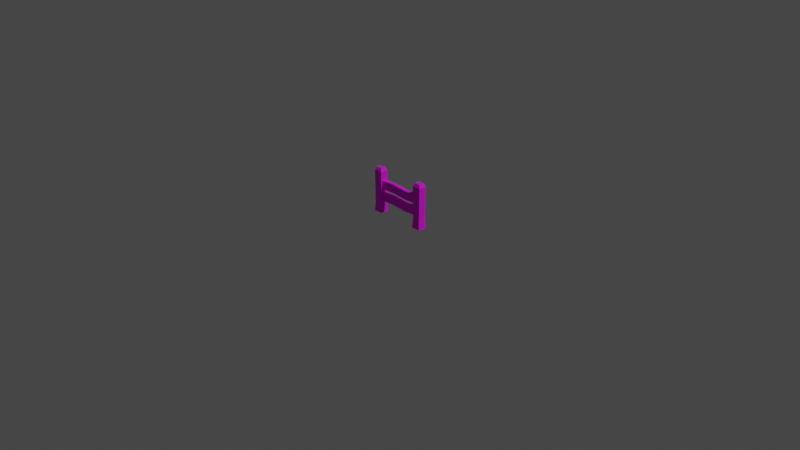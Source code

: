 # Source: fence_0.blend  (saved by Blender 2.92.15; exported with 4.5.12 LTS)
import bpy
from mathutils import Matrix  # noqa: F401  (used for matrix-valued properties, if any)

bpy.ops.wm.read_factory_settings(use_empty=True)
scene = bpy.context.scene
scene.name = 'Scene'

# ---- collections
col_collection = bpy.data.collections.new('Collection'); scene.collection.children.link(col_collection)

# ---- images (referenced by path relative to the original .blend; pixels are not part of the script)
import os
ASSET_DIR = os.environ.get("B2B_ASSET_DIR", "")  # directory of the original .blend (textures are referenced by path, not embedded)
HERE = os.path.dirname(os.path.abspath(__file__))  # packed textures are extracted next to this script under _unpacked/

def load_image(name, relpath, width, height, colorspace="sRGB"):
    """Load a texture the original file referenced (path relative to the .blend, or extracted next to this script)."""
    p = next((c for c in (os.path.join(HERE, relpath), os.path.join(ASSET_DIR, relpath)) if relpath and os.path.exists(c)), "")
    if p:
        img = bpy.data.images.load(p, check_existing=True)
        img.name = name
    else:  # same state as the original file: an image datablock whose file is absent (Cycles renders it pink)
        img = bpy.data.images.new(name, width, height)
        img.source = "FILE"
        img.filepath = "//" + (relpath or name)
    img.colorspace_settings.name = colorspace
    return img
img_bigpalette_png = load_image('BigPalette.png', 'BigPalette.png', 1024, 1024, 'sRGB')

# ---- materials (node trees are filled in below, after node groups)
mat_bigpalette = bpy.data.materials.new('BigPalette')
mat_bigpalette.use_transparent_shadow = False

# ---- material node trees
mat_bigpalette.use_nodes = True; mat_bigpalette.node_tree.nodes.clear()
_N = mat_bigpalette.node_tree.nodes; _L = mat_bigpalette.node_tree.links
n0 = _N.new('ShaderNodeBsdfPrincipled'); n0.name = 'Principled BSDF'; n0.location = (10, 300)
n0.distribution = 'GGX'
n0.subsurface_method = 'BURLEY'
n0.inputs[2].default_value = 0.698
n0.inputs[3].default_value = 1.45
n0.inputs[13].default_value = 0.505
n0.inputs[27].default_value = (0.0, 0.0, 0.0, 1.0)
n0.inputs[28].default_value = 1.0
n1 = _N.new('ShaderNodeOutputMaterial'); n1.name = 'Material Output'; n1.location = (300, 300)
n2 = _N.new('ShaderNodeTexImage'); n2.name = 'Image Texture'; n2.location = (-280, 280)
n2.image = img_bigpalette_png
_L.new(n0.outputs[0], n1.inputs[0])
_L.new(n2.outputs[0], n0.inputs[0])
n1.is_active_output = True

# ---- world
world_world = bpy.data.worlds.new('World'); scene.world = world_world
world_world.use_nodes = True; world_world.node_tree.nodes.clear()
_N = world_world.node_tree.nodes; _L = world_world.node_tree.links
n0 = _N.new('ShaderNodeOutputWorld'); n0.name = 'World Output'; n0.location = (300, 300)
n1 = _N.new('ShaderNodeBackground'); n1.name = 'Background'; n1.location = (10, 300)
n1.inputs[0].default_value = (0.05088, 0.05088, 0.05088, 1.0)
_L.new(n1.outputs[0], n0.inputs[0])
n0.is_active_output = True
world_world.color = (0.05088, 0.05088, 0.05088)
world_world.use_sun_shadow = False
world_world.sun_shadow_jitter_overblur = 0.0

# ---- cameras
cam_camera = bpy.data.cameras.new('Camera')
cam_camera.clip_end = 100.0
cam_camera.ortho_scale = 7.314

# ---- lights
light_light = bpy.data.lights.new('Light', 'POINT')
light_light.transmission_factor = 0.0
light_light.energy = 1000.0
light_light.shadow_soft_size = 0.1
light_light.shadow_maximum_resolution = 0.006
light_light.use_absolute_resolution = True

# ---- meshes
me_cube_029 = bpy.data.meshes.new('Cube.029')
me_cube_029.from_pydata([(-6.761, -1.157, -1.032), (-6.43, -0.6685, 0.9683), (-6.761, 1.157, -1.032), (-6.43, 0.6685, 0.9683), (-4.761, -1.157, -1.032), (-5.093, -0.6685, 0.9683), (-4.761, 1.157, -1.032), (-5.093, 0.6685, 0.9683), (-6.607, -1.0, -0.601), (-6.607, 1.0, -0.601), (-4.915, 1.0, -0.601), (-4.915, -1.0, -0.601), (-6.747, -1.0, 0.8242), (-6.747, 1.0, 0.8242), (-4.775, 1.0, 0.8242), (-4.775, -1.0, 0.8242), (-5.118, -0.489, -0.5027), (-5.118, -0.489, -0.124), (-5.118, 0.489, -0.5027), (-5.118, 0.489, -0.124), (5.245, -0.489, -0.5027), (5.245, -0.489, -0.124), (5.245, 0.489, -0.5027), (5.245, 0.489, -0.124), (1.791, 0.489, -0.5322), (-1.664, 0.489, -0.4728), (-1.664, 0.489, -0.09413), (1.791, 0.489, -0.1535), (-1.664, -0.489, -0.4728), (1.791, -0.489, -0.5322), (1.791, -0.489, -0.1535), (-1.664, -0.489, -0.09413), (-5.118, -0.489, 0.04394), (-5.118, -0.489, 0.4226), (-5.118, 0.489, 0.04394), (-5.118, 0.489, 0.4226), (5.245, -0.489, 0.04394), (5.245, -0.489, 0.4226), (5.245, 0.489, 0.04394), (5.245, 0.489, 0.4226), (1.791, 0.489, 0.01439), (-1.664, 0.489, 0.0738), (-1.664, 0.489, 0.4525), (1.791, 0.489, 0.3931), (-1.664, -0.489, 0.0738), (1.791, -0.489, 0.01439), (1.791, -0.489, 0.3931), (-1.664, -0.489, 0.4525), (4.634, -1.157, -1.032), (4.965, -0.6685, 0.9683), (4.634, 1.157, -1.032), (4.965, 0.6685, 0.9683), (6.634, -1.157, -1.032), (6.303, -0.6685, 0.9683), (6.634, 1.157, -1.032), (6.303, 0.6685, 0.9683), (4.788, -1.0, -0.601), (4.788, 1.0, -0.601), (6.48, 1.0, -0.601), (6.48, -1.0, -0.601), (4.648, -1.0, 0.8242), (4.648, 1.0, 0.8242), (6.62, 1.0, 0.8242), (6.62, -1.0, 0.8242)], [], [(12, 1, 3, 13), (13, 3, 7, 14), (14, 7, 5, 15), (15, 5, 1, 12), (2, 6, 4, 0), (7, 3, 1, 5), (4, 11, 8, 0), (6, 10, 11, 4), (2, 9, 10, 6), (0, 8, 9, 2), (11, 15, 12, 8), (10, 14, 15, 11), (9, 13, 14, 10), (8, 12, 13, 9), (16, 17, 19, 18), (24, 27, 23, 22), (22, 23, 21, 20), (28, 31, 17, 16), (24, 22, 20, 29), (26, 19, 17, 31), (23, 27, 30, 21), (27, 26, 31, 30), (18, 25, 28, 16), (25, 24, 29, 28), (20, 21, 30, 29), (29, 30, 31, 28), (18, 19, 26, 25), (25, 26, 27, 24), (32, 33, 35, 34), (40, 43, 39, 38), (38, 39, 37, 36), (44, 47, 33, 32), (40, 38, 36, 45), (42, 35, 33, 47), (39, 43, 46, 37), (43, 42, 47, 46), (34, 41, 44, 32), (41, 40, 45, 44), (36, 37, 46, 45), (45, 46, 47, 44), (34, 35, 42, 41), (41, 42, 43, 40), (60, 49, 51, 61), (61, 51, 55, 62), (62, 55, 53, 63), (63, 53, 49, 60), (50, 54, 52, 48), (55, 51, 49, 53), (52, 59, 56, 48), (54, 58, 59, 52), (50, 57, 58, 54), (48, 56, 57, 50), (59, 63, 60, 56), (58, 62, 63, 59), (57, 61, 62, 58), (56, 60, 61, 57)])
me_cube_029.polygons.foreach_set('use_smooth', [True] * 56)
_k = set([(0, 2), (0, 4), (0, 8), (1, 3), (1, 5), (1, 12), (2, 6), (2, 9), (3, 7), (3, 13), (4, 6), (4, 11), (5, 7), (5, 15), (6, 10), (7, 14), (8, 9), (8, 11), (8, 12), (9, 10), (9, 13), (10, 11), (10, 14), (11, 15), (12, 13), (12, 15), (13, 14), (14, 15), (16, 17), (16, 18), (16, 28), (17, 19), (17, 31), (18, 19), (18, 25), (19, 26), (20, 21), (20, 22), (20, 29), (21, 23), (21, 30), (22, 23), (22, 24), (23, 27), (24, 25), (24, 29), (25, 28), (26, 27), (26, 31), (27, 30), (28, 29), (30, 31), (32, 33), (32, 34), (32, 44), (33, 35), (33, 47), (34, 35), (34, 41), (35, 42), (36, 37), (36, 38), (36, 45), (37, 39), (37, 46), (38, 39), (38, 40), (39, 43), (40, 41), (40, 45), (41, 44), (42, 43), (42, 47), (43, 46), (44, 45), (46, 47), (48, 50), (48, 52), (48, 56), (49, 51), (49, 53), (49, 60), (50, 54), (50, 57), (51, 55), (51, 61), (52, 54), (52, 59), (53, 55), (53, 63), (54, 58), (55, 62), (56, 57), (56, 59), (56, 60), (57, 58), (57, 61), (58, 59), (58, 62), (59, 63), (60, 61), (60, 63), (61, 62), (62, 63)])
me_cube_029.attributes.new('sharp_edge', 'BOOLEAN', 'EDGE').data.foreach_set('value', [ (min(e.vertices), max(e.vertices)) in _k for e in me_cube_029.edges])
_uv = me_cube_029.uv_layers.new(name='UVMap')
_uv.uv.foreach_set('vector', [0.8651, 0.9068, 0.8648, 0.9065, 0.8648, 0.9054, 0.8651, 0.9052, 0.8651, 0.9052, 0.8648, 0.9054, 0.8637, 0.9054, 0.8635, 0.9052, 0.8635, 0.9052, 0.8637, 0.9054, 0.8637, 0.9065, 0.8635, 0.9068, 0.8635, 0.9068, 0.8637, 0.9065, 0.8648, 0.9065, 0.8651, 0.9068, 0.9366, 0.9043, 0.9382, 0.9043, 0.9382, 0.9062, 0.9366, 0.9062, 0.8637, 0.9054, 0.8648, 0.9054, 0.8648, 0.9065, 0.8637, 0.9065, 0.9411, 0.9059, 0.9415, 0.9061, 0.9415, 0.9074, 0.9411, 0.9076, 0.9411, 0.9062, 0.9408, 0.9061, 0.9408, 0.9044, 0.9411, 0.9043, 0.9396, 0.9114, 0.94, 0.9115, 0.94, 0.9129, 0.9396, 0.913, 0.9381, 0.91, 0.9378, 0.9098, 0.9378, 0.9082, 0.9381, 0.9081, 0.9415, 0.9061, 0.9427, 0.9059, 0.9427, 0.9076, 0.9415, 0.9074, 0.9408, 0.9061, 0.9396, 0.9061, 0.9396, 0.9044, 0.9408, 0.9044, 0.94, 0.9115, 0.9412, 0.9114, 0.9412, 0.913, 0.94, 0.9129, 0.9378, 0.9098, 0.9366, 0.9098, 0.9366, 0.9082, 0.9378, 0.9082, 0.9048, 0.9069, 0.9046, 0.9069, 0.9046, 0.9065, 0.9048, 0.9065, 0.9033, 0.9042, 0.9031, 0.9042, 0.9031, 0.9028, 0.9033, 0.9028, 0.9049, 0.9052, 0.9047, 0.9052, 0.9047, 0.9047, 0.9049, 0.9047, 0.9035, 0.9042, 0.9033, 0.9042, 0.9033, 0.9028, 0.9035, 0.9028, 0.9014, 0.9057, 0.9014, 0.9072, 0.901, 0.9072, 0.901, 0.9057, 0.9023, 0.9057, 0.9023, 0.9072, 0.9019, 0.9072, 0.9019, 0.9057, 0.9023, 0.9028, 0.9023, 0.9042, 0.9019, 0.9042, 0.9019, 0.9028, 0.9023, 0.9042, 0.9023, 0.9057, 0.9019, 0.9057, 0.9019, 0.9042, 0.9014, 0.9028, 0.9014, 0.9042, 0.901, 0.9042, 0.901, 0.9028, 0.9014, 0.9042, 0.9014, 0.9057, 0.901, 0.9057, 0.901, 0.9042, 0.9035, 0.9072, 0.9033, 0.9072, 0.9033, 0.9057, 0.9035, 0.9057, 0.9035, 0.9057, 0.9033, 0.9057, 0.9033, 0.9042, 0.9035, 0.9042, 0.9033, 0.9072, 0.9031, 0.9072, 0.9031, 0.9057, 0.9033, 0.9057, 0.9033, 0.9057, 0.9031, 0.9057, 0.9031, 0.9042, 0.9033, 0.9042, 0.9049, 0.9056, 0.9047, 0.9056, 0.9047, 0.9052, 0.9049, 0.9052, 0.9037, 0.9042, 0.9035, 0.9042, 0.9035, 0.9028, 0.9037, 0.9028, 0.9049, 0.906, 0.9047, 0.906, 0.9047, 0.9056, 0.9049, 0.9056, 0.9038, 0.9042, 0.9037, 0.9042, 0.9037, 0.9028, 0.9039, 0.9028, 0.9019, 0.9057, 0.9019, 0.9072, 0.9014, 0.9072, 0.9014, 0.9057, 0.901, 0.9057, 0.901, 0.9072, 0.9006, 0.9072, 0.9006, 0.9057, 0.901, 0.9028, 0.901, 0.9042, 0.9006, 0.9042, 0.9006, 0.9028, 0.901, 0.9042, 0.901, 0.9057, 0.9006, 0.9057, 0.9006, 0.9042, 0.9019, 0.9028, 0.9019, 0.9042, 0.9014, 0.9042, 0.9014, 0.9028, 0.9019, 0.9042, 0.9019, 0.9057, 0.9014, 0.9057, 0.9014, 0.9042, 0.9038, 0.9072, 0.9037, 0.9072, 0.9037, 0.9057, 0.9039, 0.9057, 0.9039, 0.9057, 0.9037, 0.9057, 0.9037, 0.9042, 0.9038, 0.9042, 0.9037, 0.9072, 0.9035, 0.9072, 0.9035, 0.9057, 0.9037, 0.9057, 0.9037, 0.9057, 0.9035, 0.9057, 0.9035, 0.9042, 0.9037, 0.9042, 0.8651, 0.9084, 0.8648, 0.9082, 0.8648, 0.9071, 0.8651, 0.9068, 0.8651, 0.9068, 0.8648, 0.9071, 0.8637, 0.9071, 0.8635, 0.9068, 0.8635, 0.9068, 0.8637, 0.9071, 0.8637, 0.9082, 0.8635, 0.9084, 0.8635, 0.9084, 0.8637, 0.9082, 0.8648, 0.9082, 0.8651, 0.9084, 0.9366, 0.9062, 0.9382, 0.9062, 0.9382, 0.9081, 0.9366, 0.9081, 0.8637, 0.9071, 0.8648, 0.9071, 0.8648, 0.9082, 0.8637, 0.9082, 0.9366, 0.9119, 0.937, 0.912, 0.937, 0.9134, 0.9366, 0.9135, 0.9381, 0.9119, 0.9378, 0.9117, 0.9378, 0.9101, 0.9381, 0.91, 0.9411, 0.9043, 0.9415, 0.9044, 0.9415, 0.9058, 0.9411, 0.9059, 0.9411, 0.9081, 0.9408, 0.908, 0.9408, 0.9063, 0.9411, 0.9062, 0.937, 0.912, 0.9381, 0.9119, 0.9381, 0.9135, 0.937, 0.9134, 0.9378, 0.9117, 0.9366, 0.9117, 0.9366, 0.9101, 0.9378, 0.9101, 0.9415, 0.9044, 0.9427, 0.9043, 0.9427, 0.9059, 0.9415, 0.9058, 0.9408, 0.908, 0.9396, 0.908, 0.9396, 0.9063, 0.9408, 0.9063])
me_cube_029.materials.append(mat_bigpalette)
me_cube_029.use_remesh_fix_poles = True
me_cube_029.use_remesh_preserve_attributes = False
me_cube_029.use_mirror_vertex_groups = False
me_cube_029.update()
me_cube_029.normals_split_custom_set([tuple(v) for v in zip(*[iter([-0.4134, 0.0, 0.9106, -0.4134, 0.0, 0.9106, -0.4134, 0.0, 0.9106, -0.4134, 0.0, 0.9106, 0.0, 0.3986, 0.9171, 0.0, 0.3986, 0.9171, 0.0, 0.3986, 0.9171, 0.0, 0.3986, 0.9171, 0.4134, 0.0, 0.9106, 0.4134, 0.0, 0.9106, 0.4134, 0.0, 0.9106, 0.4134, 0.0, 0.9106, 0.0, -0.3986, 0.9171, 0.0, -0.3986, 0.9171, 0.0, -0.3986, 0.9171, 0.0, -0.3986, 0.9171, 0.0, 0.0, -1.0, 0.0, 0.0, -1.0, 0.0, 0.0, -1.0, 0.0, 0.0, -1.0, 0.0, 0.0, 1.0, 0.0, 0.0, 1.0, 0.0, 0.0, 1.0, 0.0, 0.0, 1.0, 0.0, -0.9394, 0.3429, 0.0, -0.9394, 0.3429, 0.0, -0.9394, 0.3429, 0.0, -0.9394, 0.3429, 0.9417, 0.0, 0.3366, 0.9417, 0.0, 0.3366, 0.9417, 0.0, 0.3366, 0.9417, 0.0, 0.3366, 0.0, 0.9394, 0.3429, 0.0, 0.9394, 0.3429, 0.0, 0.9394, 0.3429, 0.0, 0.9394, 0.3429, -0.9417, 0.0, 0.3366, -0.9417, 0.0, 0.3366, -0.9417, 0.0, 0.3366, -0.9417, 0.0, 0.3366, 0.0, -1.0, 0.0, 0.0, -1.0, 0.0, 0.0, -1.0, 0.0, 0.0, -1.0, 0.0, 0.9952, 0.0, -0.09762, 0.9952, 0.0, -0.09762, 0.9952, 0.0, -0.09762, 0.9952, 0.0, -0.09762, 0.0, 1.0, 0.0, 0.0, 1.0, 0.0, 0.0, 1.0, 0.0, 0.0, 1.0, 0.0, -0.9952, 0.0, -0.09762, -0.9952, 0.0, -0.09762, -0.9952, 0.0, -0.09762, -0.9952, 0.0, -0.09762, -1.0, 0.0, 0.0, -1.0, 0.0, 0.0, -1.0, 0.0, 0.0, -1.0, 0.0, 0.0, 0.0, 1.0, 0.0, 0.0, 1.0, 0.0, 0.0, 1.0, 0.0, 0.0, 1.0, 0.0, 1.0, 0.0, 0.0, 1.0, 0.0, 0.0, 1.0, 0.0, 0.0, 1.0, 0.0, 0.0, 0.0, -1.0, 0.0, 0.0, -1.0, 0.0, 0.0, -1.0, 0.0, 0.0, -1.0, 0.0, 0.008552, 0.0, -1.0, 0.008552, 0.0, -1.0, 0.008552, 0.0, -1.0, 0.008552, 0.0, -1.0, -0.008643, 0.0, 1.0, -0.008643, 0.0, 1.0, -0.008643, 0.0, 1.0, -0.008643, 0.0, 1.0, -0.008552, 0.0, 1.0, -0.008552, 0.0, 1.0, -0.008552, 0.0, 1.0, -0.008552, 0.0, 1.0, 0.01719, 0.0, 0.9999, 0.01719, 0.0, 0.9999, 0.01719, 0.0, 0.9999, 0.01719, 0.0, 0.9999, 0.008643, 0.0, -1.0, 0.008643, 0.0, -1.0, 0.008643, 0.0, -1.0, 0.008643, 0.0, -1.0, -0.01719, 0.0, -0.9999, -0.01719, 0.0, -0.9999, -0.01719, 0.0, -0.9999, -0.01719, 0.0, -0.9999, 0.0, -1.0, 0.0, 0.0, -1.0, 0.0, 0.0, -1.0, 0.0, 0.0, -1.0, 0.0, 0.0, -1.0, 0.0, 0.0, -1.0, 0.0, 0.0, -1.0, 0.0, 0.0, -1.0, 0.0, 0.0, 1.0, 0.0, 0.0, 1.0, 0.0, 0.0, 1.0, 0.0, 0.0, 1.0, 0.0, 0.0, 1.0, 0.0, 0.0, 1.0, 0.0, 0.0, 1.0, 0.0, 0.0, 1.0, 0.0, -1.0, 0.0, 0.0, -1.0, 0.0, 0.0, -1.0, 0.0, 0.0, -1.0, 0.0, 0.0, 0.0, 1.0, 0.0, 0.0, 1.0, 0.0, 0.0, 1.0, 0.0, 0.0, 1.0, 0.0, 1.0, 0.0, 0.0, 1.0, 0.0, 0.0, 1.0, 0.0, 0.0, 1.0, 0.0, 0.0, 0.0, -1.0, 0.0, 0.0, -1.0, 0.0, 0.0, -1.0, 0.0, 0.0, -1.0, 0.0, 0.008552, 0.0, -1.0, 0.008552, 0.0, -1.0, 0.008552, 0.0, -1.0, 0.008552, 0.0, -1.0, -0.008643, 0.0, 1.0, -0.008643, 0.0, 1.0, -0.008643, 0.0, 1.0, -0.008643, 0.0, 1.0, -0.008552, 0.0, 1.0, -0.008552, 0.0, 1.0, -0.008552, 0.0, 1.0, -0.008552, 0.0, 1.0, 0.01719, 0.0, 0.9999, 0.01719, 0.0, 0.9999, 0.01719, 0.0, 0.9999, 0.01719, 0.0, 0.9999, 0.008643, 0.0, -1.0, 0.008643, 0.0, -1.0, 0.008643, 0.0, -1.0, 0.008643, 0.0, -1.0, -0.01719, 0.0, -0.9999, -0.01719, 0.0, -0.9999, -0.01719, 0.0, -0.9999, -0.01719, 0.0, -0.9999, 0.0, -1.0, 0.0, 0.0, -1.0, 0.0, 0.0, -1.0, 0.0, 0.0, -1.0, 0.0, 0.0, -1.0, 0.0, 0.0, -1.0, 0.0, 0.0, -1.0, 0.0, 0.0, -1.0, 0.0, 0.0, 1.0, 0.0, 0.0, 1.0, 0.0, 0.0, 1.0, 0.0, 0.0, 1.0, 0.0, 0.0, 1.0, 0.0, 0.0, 1.0, 0.0, 0.0, 1.0, 0.0, 0.0, 1.0, 0.0, -0.4134, 0.0, 0.9106, -0.4134, 0.0, 0.9106, -0.4134, 0.0, 0.9106, -0.4134, 0.0, 0.9106, 0.0, 0.3986, 0.9171, 0.0, 0.3986, 0.9171, 0.0, 0.3986, 0.9171, 0.0, 0.3986, 0.9171, 0.4134, 0.0, 0.9106, 0.4134, 0.0, 0.9106, 0.4134, 0.0, 0.9106, 0.4134, 0.0, 0.9106, 0.0, -0.3986, 0.9171, 0.0, -0.3986, 0.9171, 0.0, -0.3986, 0.9171, 0.0, -0.3986, 0.9171, 0.0, 0.0, -1.0, 0.0, 0.0, -1.0, 0.0, 0.0, -1.0, 0.0, 0.0, -1.0, 0.0, 0.0, 1.0, 0.0, 0.0, 1.0, 0.0, 0.0, 1.0, 0.0, 0.0, 1.0, 0.0, -0.9394, 0.3429, 0.0, -0.9394, 0.3429, 0.0, -0.9394, 0.3429, 0.0, -0.9394, 0.3429, 0.9417, 0.0, 0.3366, 0.9417, 0.0, 0.3366, 0.9417, 0.0, 0.3366, 0.9417, 0.0, 0.3366, 0.0, 0.9394, 0.3429, 0.0, 0.9394, 0.3429, 0.0, 0.9394, 0.3429, 0.0, 0.9394, 0.3429, -0.9417, 0.0, 0.3366, -0.9417, 0.0, 0.3366, -0.9417, 0.0, 0.3366, -0.9417, 0.0, 0.3366, 0.0, -1.0, 0.0, 0.0, -1.0, 0.0, 0.0, -1.0, 0.0, 0.0, -1.0, 0.0, 0.9952, 0.0, -0.09762, 0.9952, 0.0, -0.09762, 0.9952, 0.0, -0.09762, 0.9952, 0.0, -0.09762, 0.0, 1.0, 0.0, 0.0, 1.0, 0.0, 0.0, 1.0, 0.0, 0.0, 1.0, 0.0, -0.9952, 0.0, -0.09762, -0.9952, 0.0, -0.09762, -0.9952, 0.0, -0.09762, -0.9952, 0.0, -0.09762])] * 3)])

# ---- objects
ob_light = bpy.data.objects.new('Light', light_light)
ob_camera = bpy.data.objects.new('Camera', cam_camera)
ob_cube = bpy.data.objects.new('Cube', me_cube_029)

# ---- transforms, parenting, visibility, modifiers, constraints
ob_light.location = (4.076, 1.005, 5.904)
ob_light.rotation_euler = (0.6503, 0.05522, 1.866)
ob_light.lock_rotations_4d = False
ob_light.empty_display_type = 'ARROWS'
ob_light.color = (0.0, 0.0, 0.0, 0.0)
ob_light.lineart.crease_threshold = 0.0
ob_camera.location = (7.359, -6.926, 4.958)
ob_camera.rotation_euler = (1.109, 0.0, 0.8149)
ob_camera.lock_rotations_4d = False
ob_camera.empty_display_type = 'ARROWS'
ob_camera.color = (0.0, 0.0, 0.0, 0.0)
ob_camera.display_type = 'WIRE'
ob_camera.lineart.crease_threshold = 0.0
ob_cube.location = (0.01158, 1.486e-10, 0.2523)
ob_cube.rotation_euler = (-1.629e-07, 0.0, 0.0)
ob_cube.scale = (0.04838, 0.0399, 0.2427)
ob_cube.color = (0.8, 0.8, 0.8, 1.0)
ob_cube.lineart.crease_threshold = 0.0

# ---- collection membership
col_collection.objects.link(ob_light)
col_collection.objects.link(ob_camera)
col_collection.objects.link(ob_cube)

# ---- scene / render settings (as saved in the file)
scene.camera = ob_camera
scene.frame_start = 1; scene.frame_end = 250; scene.frame_set(1)
scene.render.engine = 'BLENDER_EEVEE_NEXT'
scene.cycles.use_denoising = False
scene.cycles.samples = 128
scene.cycles.sampling_pattern = 'TABULATED_SOBOL'
scene.cycles.use_adaptive_sampling = False
scene.cycles.use_light_tree = False
scene.view_settings.view_transform = 'Filmic'
bpy.context.view_layer.update()
